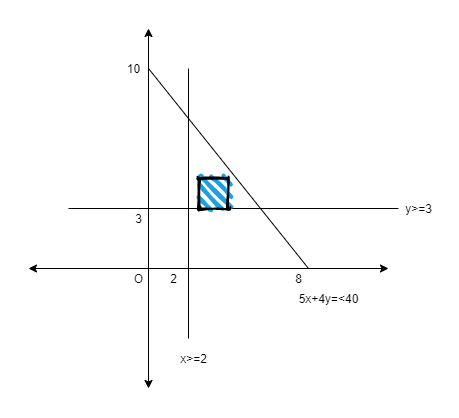

The diagram above was exported from draw.io. Its source (the exported page's mxGraphModel, read from the mxfile embedded in the PNG):
<mxGraphModel dx="852" dy="504" grid="1" gridSize="10" guides="1" tooltips="1" connect="1" arrows="1" fold="1" page="1" pageScale="1" pageWidth="850" pageHeight="1100" math="0" shadow="0">
  <root>
    <mxCell id="0" />
    <mxCell id="1" parent="0" />
    <mxCell id="N4YXdnJoff_xyiuldJZk-2" value="" style="endArrow=classic;startArrow=classic;html=1;" edge="1" parent="1">
      <mxGeometry width="50" height="50" relative="1" as="geometry">
        <mxPoint x="400" y="400" as="sourcePoint" />
        <mxPoint x="400" y="40" as="targetPoint" />
      </mxGeometry>
    </mxCell>
    <mxCell id="N4YXdnJoff_xyiuldJZk-3" value="" style="endArrow=classic;startArrow=classic;html=1;" edge="1" parent="1">
      <mxGeometry width="50" height="50" relative="1" as="geometry">
        <mxPoint x="280" y="280" as="sourcePoint" />
        <mxPoint x="640" y="280" as="targetPoint" />
      </mxGeometry>
    </mxCell>
    <mxCell id="2" value="5x+4y=&amp;lt;40" style="text;html=1;align=center;verticalAlign=middle;resizable=0;points=[];autosize=1;" vertex="1" parent="1">
      <mxGeometry x="540" y="300" width="80" height="20" as="geometry" />
    </mxCell>
    <mxCell id="N4YXdnJoff_xyiuldJZk-7" value="O" style="text;html=1;align=center;verticalAlign=middle;resizable=0;points=[];autosize=1;" vertex="1" parent="1">
      <mxGeometry x="380" y="280" width="20" height="20" as="geometry" />
    </mxCell>
    <mxCell id="N4YXdnJoff_xyiuldJZk-10" value="8" style="text;html=1;align=center;verticalAlign=middle;resizable=0;points=[];autosize=1;" vertex="1" parent="1">
      <mxGeometry x="540" y="280" width="20" height="20" as="geometry" />
    </mxCell>
    <mxCell id="N4YXdnJoff_xyiuldJZk-11" value="10" style="text;html=1;align=center;verticalAlign=middle;resizable=0;points=[];autosize=1;" vertex="1" parent="1">
      <mxGeometry x="370" y="70" width="30" height="20" as="geometry" />
    </mxCell>
    <mxCell id="N4YXdnJoff_xyiuldJZk-17" value="" style="endArrow=none;html=1;" edge="1" parent="1">
      <mxGeometry width="50" height="50" relative="1" as="geometry">
        <mxPoint x="560" y="280" as="sourcePoint" />
        <mxPoint x="400" y="80" as="targetPoint" />
      </mxGeometry>
    </mxCell>
    <mxCell id="N4YXdnJoff_xyiuldJZk-19" value="" style="endArrow=none;html=1;" edge="1" parent="1">
      <mxGeometry width="50" height="50" relative="1" as="geometry">
        <mxPoint x="320" y="220" as="sourcePoint" />
        <mxPoint x="650" y="220" as="targetPoint" />
      </mxGeometry>
    </mxCell>
    <mxCell id="N4YXdnJoff_xyiuldJZk-20" value="y&amp;gt;=3" style="text;html=1;align=center;verticalAlign=middle;resizable=0;points=[];autosize=1;" vertex="1" parent="1">
      <mxGeometry x="650" y="210" width="40" height="20" as="geometry" />
    </mxCell>
    <mxCell id="N4YXdnJoff_xyiuldJZk-21" value="3" style="text;html=1;align=center;verticalAlign=middle;resizable=0;points=[];autosize=1;" vertex="1" parent="1">
      <mxGeometry x="380" y="220" width="20" height="20" as="geometry" />
    </mxCell>
    <mxCell id="N4YXdnJoff_xyiuldJZk-22" value="2" style="text;html=1;align=center;verticalAlign=middle;resizable=0;points=[];autosize=1;" vertex="1" parent="1">
      <mxGeometry x="415" y="280" width="20" height="20" as="geometry" />
    </mxCell>
    <mxCell id="N4YXdnJoff_xyiuldJZk-23" value="" style="endArrow=none;html=1;" edge="1" parent="1">
      <mxGeometry width="50" height="50" relative="1" as="geometry">
        <mxPoint x="440" y="350" as="sourcePoint" />
        <mxPoint x="440" y="80" as="targetPoint" />
      </mxGeometry>
    </mxCell>
    <mxCell id="N4YXdnJoff_xyiuldJZk-25" value="x&amp;gt;=2" style="text;html=1;align=center;verticalAlign=middle;resizable=0;points=[];autosize=1;" vertex="1" parent="1">
      <mxGeometry x="425" y="360" width="40" height="20" as="geometry" />
    </mxCell>
    <mxCell id="N4YXdnJoff_xyiuldJZk-26" value="" style="rounded=1;whiteSpace=wrap;html=1;strokeWidth=2;fillWeight=4;hachureGap=8;hachureAngle=45;fillColor=#1ba1e2;sketch=1;arcSize=0;" vertex="1" parent="1">
      <mxGeometry x="450" y="190" width="30" height="30" as="geometry" />
    </mxCell>
  </root>
</mxGraphModel>